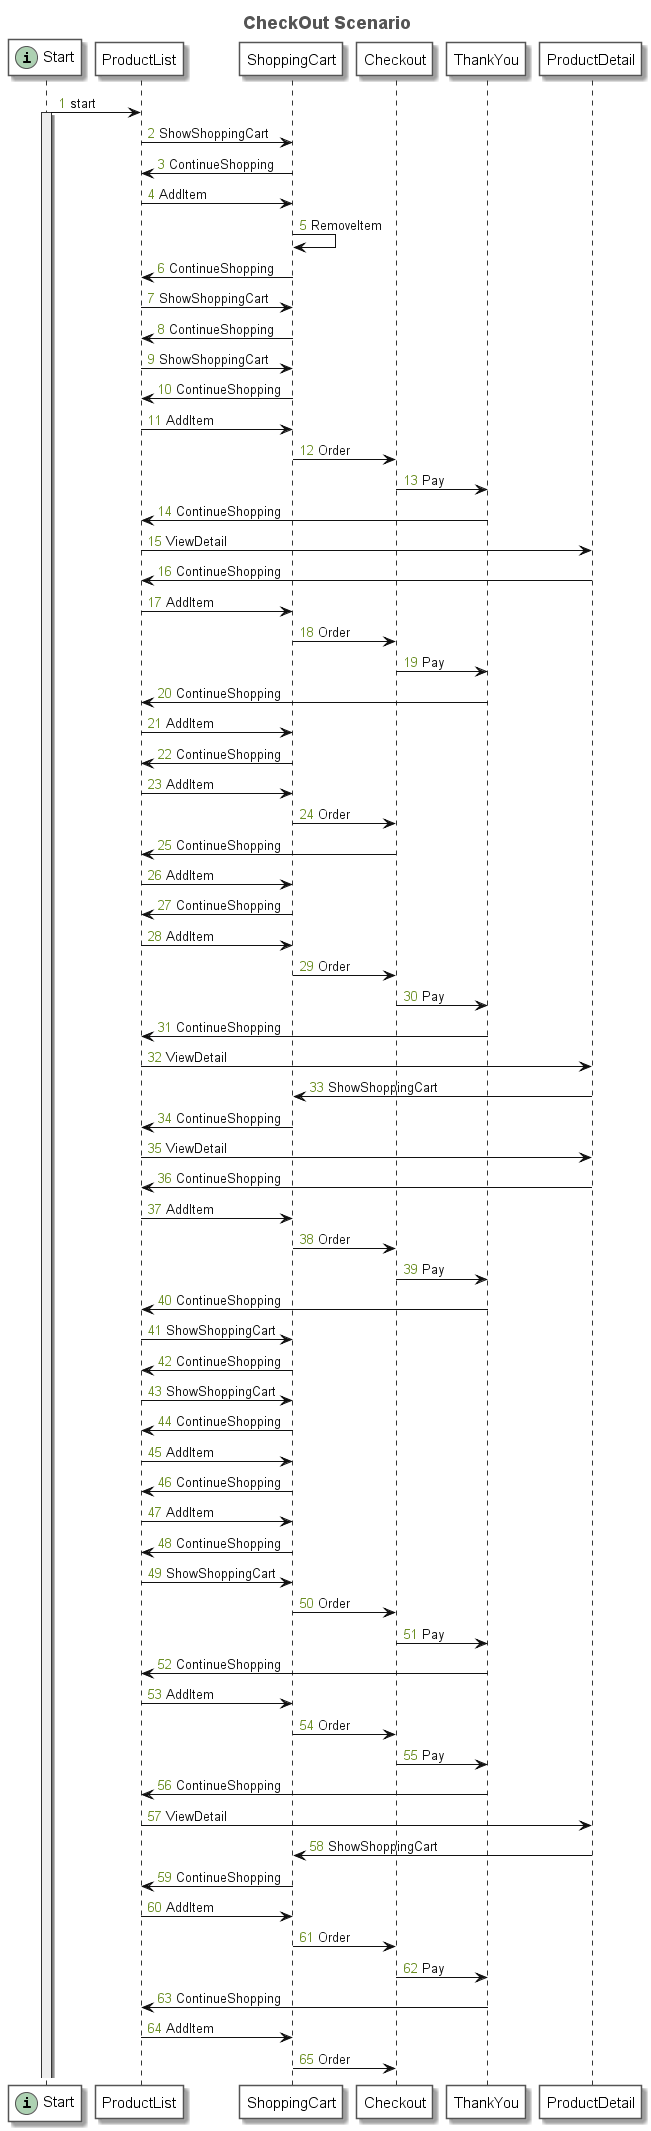

The diagram above was rendered by PlantUML. Its source (embedded in the PNG):
@startuml
title <font size=18 color=#555555>CheckOut Scenario</font>
autonumber "<font color=olivedrab>0</font>"
skinparam sequence {
	ArrowColor #111111
	ArrowFontColor #111111
	ArrowFontStyle plain
	
	LifeLineBorderColor #333333
	LifeLineBackgroundColor #EEEEEE
	
	ParticipantBorderColor #555555
	ParticipantBackgroundColor #FFFFFF
	ParticipantFontName plain
	ParticipantFontSize 15
	ParticipantFontColor #000000
}
participant "Start" as N_1072337515 << (i, #ADD1B2) >>
participant "ProductList" as N_1009081505
participant "ShoppingCart" as N_1483646489
participant "Checkout" as N_44938597
participant "ThankYou" as N_1774130833
participant "ProductDetail" as N_2146017107
N_1072337515 -> N_1009081505: start
activate N_1072337515
N_1009081505 -> N_1483646489: ShowShoppingCart
N_1483646489 -> N_1009081505: ContinueShopping
N_1009081505 -> N_1483646489: AddItem
N_1483646489 -> N_1483646489: RemoveItem
N_1483646489 -> N_1009081505: ContinueShopping
N_1009081505 -> N_1483646489: ShowShoppingCart
N_1483646489 -> N_1009081505: ContinueShopping
N_1009081505 -> N_1483646489: ShowShoppingCart
N_1483646489 -> N_1009081505: ContinueShopping
N_1009081505 -> N_1483646489: AddItem
N_1483646489 -> N_44938597: Order
N_44938597 -> N_1774130833: Pay
N_1774130833 -> N_1009081505: ContinueShopping
N_1009081505 -> N_2146017107: ViewDetail
N_2146017107 -> N_1009081505: ContinueShopping
N_1009081505 -> N_1483646489: AddItem
N_1483646489 -> N_44938597: Order
N_44938597 -> N_1774130833: Pay
N_1774130833 -> N_1009081505: ContinueShopping
N_1009081505 -> N_1483646489: AddItem
N_1483646489 -> N_1009081505: ContinueShopping
N_1009081505 -> N_1483646489: AddItem
N_1483646489 -> N_44938597: Order
N_44938597 -> N_1009081505: ContinueShopping
N_1009081505 -> N_1483646489: AddItem
N_1483646489 -> N_1009081505: ContinueShopping
N_1009081505 -> N_1483646489: AddItem
N_1483646489 -> N_44938597: Order
N_44938597 -> N_1774130833: Pay
N_1774130833 -> N_1009081505: ContinueShopping
N_1009081505 -> N_2146017107: ViewDetail
N_2146017107 -> N_1483646489: ShowShoppingCart
N_1483646489 -> N_1009081505: ContinueShopping
N_1009081505 -> N_2146017107: ViewDetail
N_2146017107 -> N_1009081505: ContinueShopping
N_1009081505 -> N_1483646489: AddItem
N_1483646489 -> N_44938597: Order
N_44938597 -> N_1774130833: Pay
N_1774130833 -> N_1009081505: ContinueShopping
N_1009081505 -> N_1483646489: ShowShoppingCart
N_1483646489 -> N_1009081505: ContinueShopping
N_1009081505 -> N_1483646489: ShowShoppingCart
N_1483646489 -> N_1009081505: ContinueShopping
N_1009081505 -> N_1483646489: AddItem
N_1483646489 -> N_1009081505: ContinueShopping
N_1009081505 -> N_1483646489: AddItem
N_1483646489 -> N_1009081505: ContinueShopping
N_1009081505 -> N_1483646489: ShowShoppingCart
N_1483646489 -> N_44938597: Order
N_44938597 -> N_1774130833: Pay
N_1774130833 -> N_1009081505: ContinueShopping
N_1009081505 -> N_1483646489: AddItem
N_1483646489 -> N_44938597: Order
N_44938597 -> N_1774130833: Pay
N_1774130833 -> N_1009081505: ContinueShopping
N_1009081505 -> N_2146017107: ViewDetail
N_2146017107 -> N_1483646489: ShowShoppingCart
N_1483646489 -> N_1009081505: ContinueShopping
N_1009081505 -> N_1483646489: AddItem
N_1483646489 -> N_44938597: Order
N_44938597 -> N_1774130833: Pay
N_1774130833 -> N_1009081505: ContinueShopping
N_1009081505 -> N_1483646489: AddItem
N_1483646489 -> N_44938597: Order
@enduml